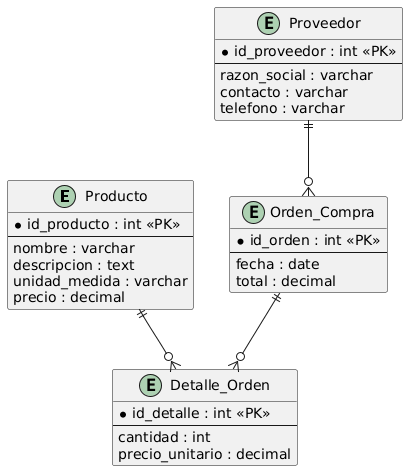

The diagram above was rendered by PlantUML. Its source (embedded in the PNG):
@startuml
entity "Producto" {
  * id_producto : int <<PK>>
  --
  nombre : varchar
  descripcion : text
  unidad_medida : varchar
  precio : decimal
}

entity "Proveedor" {
  * id_proveedor : int <<PK>>
  --
  razon_social : varchar
  contacto : varchar
  telefono : varchar
}

entity "Orden_Compra" {
  * id_orden : int <<PK>>
  --
  fecha : date
  total : decimal
}

entity "Detalle_Orden" {
  * id_detalle : int <<PK>>
  --
  cantidad : int
  precio_unitario : decimal
}

Producto ||--o{ Detalle_Orden
Orden_Compra ||--o{ Detalle_Orden
Proveedor ||--o{ Orden_Compra
@enduml